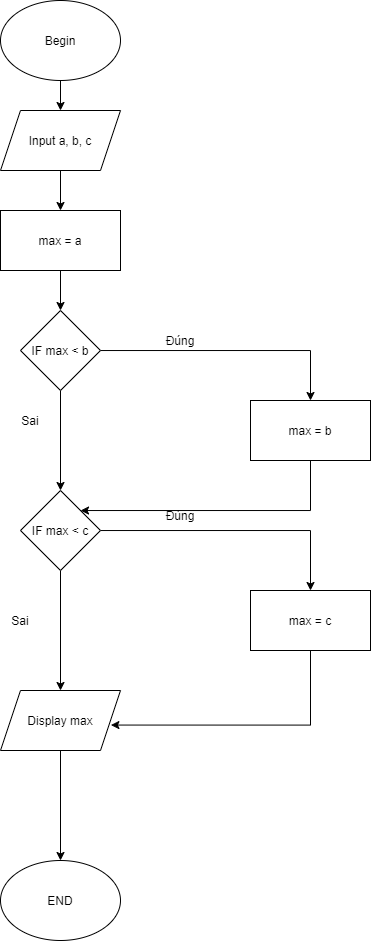

The diagram above was exported from draw.io. Its source (the exported page's mxGraphModel, read from the mxfile embedded in the PNG):
<mxGraphModel dx="950" dy="499" grid="1" gridSize="10" guides="1" tooltips="1" connect="1" arrows="1" fold="1" page="1" pageScale="1" pageWidth="827" pageHeight="1169" math="0" shadow="0">
  <root>
    <mxCell id="0" />
    <mxCell id="1" parent="0" />
    <mxCell id="N18r-sZpebBIEVvGCBka-52" value="" style="edgeStyle=orthogonalEdgeStyle;rounded=0;orthogonalLoop=1;jettySize=auto;html=1;" edge="1" parent="1" source="N18r-sZpebBIEVvGCBka-3" target="N18r-sZpebBIEVvGCBka-35">
      <mxGeometry relative="1" as="geometry" />
    </mxCell>
    <mxCell id="N18r-sZpebBIEVvGCBka-3" value="Begin" style="ellipse;whiteSpace=wrap;html=1;" vertex="1" parent="1">
      <mxGeometry x="370" y="80" width="120" height="80" as="geometry" />
    </mxCell>
    <mxCell id="N18r-sZpebBIEVvGCBka-51" value="" style="edgeStyle=orthogonalEdgeStyle;rounded=0;orthogonalLoop=1;jettySize=auto;html=1;" edge="1" parent="1" source="N18r-sZpebBIEVvGCBka-35" target="N18r-sZpebBIEVvGCBka-36">
      <mxGeometry relative="1" as="geometry" />
    </mxCell>
    <mxCell id="N18r-sZpebBIEVvGCBka-35" value="Input a, b, c" style="shape=parallelogram;perimeter=parallelogramPerimeter;whiteSpace=wrap;html=1;fixedSize=1;" vertex="1" parent="1">
      <mxGeometry x="370" y="190" width="120" height="60" as="geometry" />
    </mxCell>
    <mxCell id="N18r-sZpebBIEVvGCBka-50" value="" style="edgeStyle=orthogonalEdgeStyle;rounded=0;orthogonalLoop=1;jettySize=auto;html=1;" edge="1" parent="1" source="N18r-sZpebBIEVvGCBka-36" target="N18r-sZpebBIEVvGCBka-37">
      <mxGeometry relative="1" as="geometry" />
    </mxCell>
    <mxCell id="N18r-sZpebBIEVvGCBka-36" value="max = a" style="rounded=0;whiteSpace=wrap;html=1;" vertex="1" parent="1">
      <mxGeometry x="370" y="290" width="120" height="60" as="geometry" />
    </mxCell>
    <mxCell id="N18r-sZpebBIEVvGCBka-39" value="" style="edgeStyle=orthogonalEdgeStyle;rounded=0;orthogonalLoop=1;jettySize=auto;html=1;" edge="1" parent="1" source="N18r-sZpebBIEVvGCBka-37" target="N18r-sZpebBIEVvGCBka-38">
      <mxGeometry relative="1" as="geometry" />
    </mxCell>
    <mxCell id="N18r-sZpebBIEVvGCBka-53" value="" style="edgeStyle=orthogonalEdgeStyle;rounded=0;orthogonalLoop=1;jettySize=auto;html=1;" edge="1" parent="1" source="N18r-sZpebBIEVvGCBka-37" target="N18r-sZpebBIEVvGCBka-41">
      <mxGeometry relative="1" as="geometry" />
    </mxCell>
    <mxCell id="N18r-sZpebBIEVvGCBka-37" value="IF max &amp;lt; b" style="rhombus;whiteSpace=wrap;html=1;" vertex="1" parent="1">
      <mxGeometry x="390" y="390" width="80" height="80" as="geometry" />
    </mxCell>
    <mxCell id="N18r-sZpebBIEVvGCBka-57" style="edgeStyle=orthogonalEdgeStyle;rounded=0;orthogonalLoop=1;jettySize=auto;html=1;" edge="1" parent="1" source="N18r-sZpebBIEVvGCBka-38" target="N18r-sZpebBIEVvGCBka-41">
      <mxGeometry relative="1" as="geometry">
        <Array as="points">
          <mxPoint x="680" y="590" />
        </Array>
      </mxGeometry>
    </mxCell>
    <mxCell id="N18r-sZpebBIEVvGCBka-38" value="max = b" style="rounded=0;whiteSpace=wrap;html=1;" vertex="1" parent="1">
      <mxGeometry x="620" y="480" width="120" height="60" as="geometry" />
    </mxCell>
    <mxCell id="N18r-sZpebBIEVvGCBka-40" value="Đúng" style="text;html=1;strokeColor=none;fillColor=none;align=center;verticalAlign=middle;whiteSpace=wrap;rounded=0;" vertex="1" parent="1">
      <mxGeometry x="530" y="410" width="40" height="20" as="geometry" />
    </mxCell>
    <mxCell id="N18r-sZpebBIEVvGCBka-43" value="" style="edgeStyle=orthogonalEdgeStyle;rounded=0;orthogonalLoop=1;jettySize=auto;html=1;" edge="1" parent="1" source="N18r-sZpebBIEVvGCBka-41" target="N18r-sZpebBIEVvGCBka-42">
      <mxGeometry relative="1" as="geometry" />
    </mxCell>
    <mxCell id="N18r-sZpebBIEVvGCBka-55" style="edgeStyle=orthogonalEdgeStyle;rounded=0;orthogonalLoop=1;jettySize=auto;html=1;entryX=0.5;entryY=0;entryDx=0;entryDy=0;" edge="1" parent="1" source="N18r-sZpebBIEVvGCBka-41" target="N18r-sZpebBIEVvGCBka-45">
      <mxGeometry relative="1" as="geometry" />
    </mxCell>
    <mxCell id="N18r-sZpebBIEVvGCBka-41" value="IF max &amp;lt; c" style="rhombus;whiteSpace=wrap;html=1;" vertex="1" parent="1">
      <mxGeometry x="390" y="570" width="80" height="80" as="geometry" />
    </mxCell>
    <mxCell id="N18r-sZpebBIEVvGCBka-61" style="edgeStyle=orthogonalEdgeStyle;rounded=0;orthogonalLoop=1;jettySize=auto;html=1;entryX=0.92;entryY=0.576;entryDx=0;entryDy=0;entryPerimeter=0;" edge="1" parent="1" source="N18r-sZpebBIEVvGCBka-42" target="N18r-sZpebBIEVvGCBka-45">
      <mxGeometry relative="1" as="geometry">
        <Array as="points">
          <mxPoint x="680" y="805" />
        </Array>
      </mxGeometry>
    </mxCell>
    <mxCell id="N18r-sZpebBIEVvGCBka-42" value="max = c" style="rounded=0;whiteSpace=wrap;html=1;" vertex="1" parent="1">
      <mxGeometry x="620" y="670" width="120" height="60" as="geometry" />
    </mxCell>
    <mxCell id="N18r-sZpebBIEVvGCBka-48" value="" style="edgeStyle=orthogonalEdgeStyle;rounded=0;orthogonalLoop=1;jettySize=auto;html=1;" edge="1" parent="1" source="N18r-sZpebBIEVvGCBka-45" target="N18r-sZpebBIEVvGCBka-46">
      <mxGeometry relative="1" as="geometry" />
    </mxCell>
    <mxCell id="N18r-sZpebBIEVvGCBka-45" value="Display max" style="shape=parallelogram;perimeter=parallelogramPerimeter;whiteSpace=wrap;html=1;fixedSize=1;" vertex="1" parent="1">
      <mxGeometry x="370" y="770" width="120" height="60" as="geometry" />
    </mxCell>
    <mxCell id="N18r-sZpebBIEVvGCBka-46" value="END" style="ellipse;whiteSpace=wrap;html=1;" vertex="1" parent="1">
      <mxGeometry x="370" y="940" width="120" height="80" as="geometry" />
    </mxCell>
    <mxCell id="N18r-sZpebBIEVvGCBka-56" value="Đúng" style="text;html=1;strokeColor=none;fillColor=none;align=center;verticalAlign=middle;whiteSpace=wrap;rounded=0;" vertex="1" parent="1">
      <mxGeometry x="530" y="585" width="40" height="20" as="geometry" />
    </mxCell>
    <mxCell id="N18r-sZpebBIEVvGCBka-59" value="Sai&lt;span style=&quot;color: rgba(0 , 0 , 0 , 0) ; font-family: monospace ; font-size: 0px&quot;&gt;%3CmxGraphModel%3E%3Croot%3E%3CmxCell%20id%3D%220%22%2F%3E%3CmxCell%20id%3D%221%22%20parent%3D%220%22%2F%3E%3CmxCell%20id%3D%222%22%20value%3D%22%C4%90%C3%BAng%22%20style%3D%22text%3Bhtml%3D1%3BstrokeColor%3Dnone%3BfillColor%3Dnone%3Balign%3Dcenter%3BverticalAlign%3Dmiddle%3BwhiteSpace%3Dwrap%3Brounded%3D0%3B%22%20vertex%3D%221%22%20parent%3D%221%22%3E%3CmxGeometry%20x%3D%22530%22%20y%3D%22410%22%20width%3D%2240%22%20height%3D%2220%22%20as%3D%22geometry%22%2F%3E%3C%2FmxCell%3E%3C%2Froot%3E%3C%2FmxGraphModel%3E&lt;/span&gt;" style="text;html=1;strokeColor=none;fillColor=none;align=center;verticalAlign=middle;whiteSpace=wrap;rounded=0;" vertex="1" parent="1">
      <mxGeometry x="380" y="490" width="40" height="20" as="geometry" />
    </mxCell>
    <mxCell id="N18r-sZpebBIEVvGCBka-60" value="Sai&lt;span style=&quot;color: rgba(0 , 0 , 0 , 0) ; font-family: monospace ; font-size: 0px&quot;&gt;%3CmxGraphModel%3E%3Croot%3E%3CmxCell%20id%3D%220%22%2F%3E%3CmxCell%20id%3D%221%22%20parent%3D%220%22%2F%3E%3CmxCell%20id%3D%222%22%20value%3D%22%C4%90%C3%BAng%22%20style%3D%22text%3Bhtml%3D1%3BstrokeColor%3Dnone%3BfillColor%3Dnone%3Balign%3Dcenter%3BverticalAlign%3Dmiddle%3BwhiteSpace%3Dwrap%3Brounded%3D0%3B%22%20vertex%3D%221%22%20parent%3D%221%22%3E%3CmxGeometry%20x%3D%22530%22%20y%3D%22410%22%20width%3D%2240%22%20height%3D%2220%22%20as%3D%22geometry%22%2F%3E%3C%2FmxCell%3E%3C%2Froot%3E%3C%2FmxGraphModel%3E&lt;/span&gt;" style="text;html=1;strokeColor=none;fillColor=none;align=center;verticalAlign=middle;whiteSpace=wrap;rounded=0;" vertex="1" parent="1">
      <mxGeometry x="370" y="690" width="40" height="20" as="geometry" />
    </mxCell>
  </root>
</mxGraphModel>